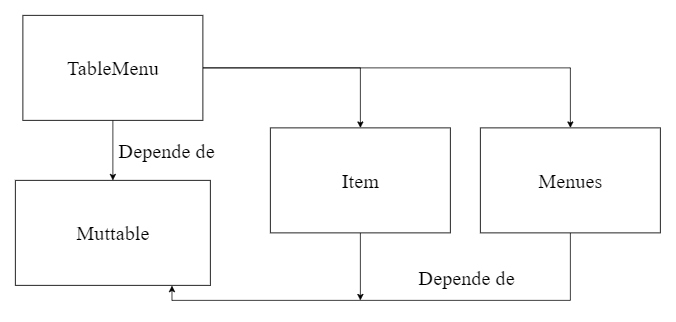

The diagram above was exported from draw.io. Its source (the exported page's mxGraphModel, read from the mxfile embedded in the PNG):
<mxGraphModel dx="1038" dy="647" grid="1" gridSize="10" guides="1" tooltips="1" connect="1" arrows="1" fold="1" page="1" pageScale="1" pageWidth="850" pageHeight="1100" math="0" shadow="0">
  <root>
    <mxCell id="vES4fhT9vnrKZKKsCEE8-0" />
    <mxCell id="vES4fhT9vnrKZKKsCEE8-1" parent="vES4fhT9vnrKZKKsCEE8-0" />
    <mxCell id="Iyyg0zgkOpEfbftoayBO-3" style="edgeStyle=orthogonalEdgeStyle;rounded=0;orthogonalLoop=1;jettySize=auto;html=1;fontFamily=Times New Roman;fontSize=27;" edge="1" parent="vES4fhT9vnrKZKKsCEE8-1" source="ijgtyHQbKR5ygSBIWyeR-0" target="ijgtyHQbKR5ygSBIWyeR-1">
      <mxGeometry relative="1" as="geometry" />
    </mxCell>
    <mxCell id="Iyyg0zgkOpEfbftoayBO-7" value="" style="edgeStyle=orthogonalEdgeStyle;rounded=0;orthogonalLoop=1;jettySize=auto;html=1;fontFamily=Times New Roman;fontSize=27;entryX=0.5;entryY=0;entryDx=0;entryDy=0;" edge="1" parent="vES4fhT9vnrKZKKsCEE8-1" source="ijgtyHQbKR5ygSBIWyeR-0" target="Iyyg0zgkOpEfbftoayBO-6">
      <mxGeometry relative="1" as="geometry" />
    </mxCell>
    <mxCell id="Iyyg0zgkOpEfbftoayBO-9" value="" style="edgeStyle=orthogonalEdgeStyle;rounded=0;orthogonalLoop=1;jettySize=auto;html=1;fontFamily=Times New Roman;fontSize=27;" edge="1" parent="vES4fhT9vnrKZKKsCEE8-1" source="ijgtyHQbKR5ygSBIWyeR-0" target="Iyyg0zgkOpEfbftoayBO-8">
      <mxGeometry relative="1" as="geometry" />
    </mxCell>
    <mxCell id="ijgtyHQbKR5ygSBIWyeR-0" value="TableMenu" style="html=1;fontFamily=Times New Roman;fontSize=27;verticalAlign=middle;" vertex="1" parent="vES4fhT9vnrKZKKsCEE8-1">
      <mxGeometry x="220" y="140" width="240" height="140" as="geometry" />
    </mxCell>
    <mxCell id="ijgtyHQbKR5ygSBIWyeR-1" value="Muttable" style="html=1;fontFamily=Times New Roman;fontSize=27;verticalAlign=middle;" vertex="1" parent="vES4fhT9vnrKZKKsCEE8-1">
      <mxGeometry x="210" y="360" width="260" height="140" as="geometry" />
    </mxCell>
    <mxCell id="Iyyg0zgkOpEfbftoayBO-1" value="Depende de&amp;nbsp;" style="text;html=1;align=center;verticalAlign=middle;resizable=0;points=[];autosize=1;strokeColor=none;fillColor=none;fontSize=27;fontFamily=Times New Roman;" vertex="1" parent="vES4fhT9vnrKZKKsCEE8-1">
      <mxGeometry x="340" y="300" width="150" height="40" as="geometry" />
    </mxCell>
    <mxCell id="Iyyg0zgkOpEfbftoayBO-11" style="edgeStyle=orthogonalEdgeStyle;rounded=0;orthogonalLoop=1;jettySize=auto;html=1;fontFamily=Times New Roman;fontSize=27;" edge="1" parent="vES4fhT9vnrKZKKsCEE8-1" source="Iyyg0zgkOpEfbftoayBO-6">
      <mxGeometry relative="1" as="geometry">
        <mxPoint x="670" y="520" as="targetPoint" />
      </mxGeometry>
    </mxCell>
    <mxCell id="Iyyg0zgkOpEfbftoayBO-6" value="Item" style="html=1;fontFamily=Times New Roman;fontSize=27;verticalAlign=middle;" vertex="1" parent="vES4fhT9vnrKZKKsCEE8-1">
      <mxGeometry x="550" y="290" width="240" height="140" as="geometry" />
    </mxCell>
    <mxCell id="Iyyg0zgkOpEfbftoayBO-10" style="edgeStyle=orthogonalEdgeStyle;rounded=0;orthogonalLoop=1;jettySize=auto;html=1;entryX=0.803;entryY=1.003;entryDx=0;entryDy=0;entryPerimeter=0;fontFamily=Times New Roman;fontSize=27;" edge="1" parent="vES4fhT9vnrKZKKsCEE8-1" source="Iyyg0zgkOpEfbftoayBO-8" target="ijgtyHQbKR5ygSBIWyeR-1">
      <mxGeometry relative="1" as="geometry">
        <Array as="points">
          <mxPoint x="950" y="520" />
          <mxPoint x="419" y="520" />
        </Array>
      </mxGeometry>
    </mxCell>
    <mxCell id="Iyyg0zgkOpEfbftoayBO-8" value="Menues" style="html=1;fontFamily=Times New Roman;fontSize=27;verticalAlign=middle;" vertex="1" parent="vES4fhT9vnrKZKKsCEE8-1">
      <mxGeometry x="830" y="290" width="240" height="140" as="geometry" />
    </mxCell>
    <mxCell id="Iyyg0zgkOpEfbftoayBO-12" value="Depende de&amp;nbsp;" style="text;html=1;align=center;verticalAlign=middle;resizable=0;points=[];autosize=1;strokeColor=none;fillColor=none;fontSize=27;fontFamily=Times New Roman;" vertex="1" parent="vES4fhT9vnrKZKKsCEE8-1">
      <mxGeometry x="740" y="470" width="150" height="40" as="geometry" />
    </mxCell>
  </root>
</mxGraphModel>